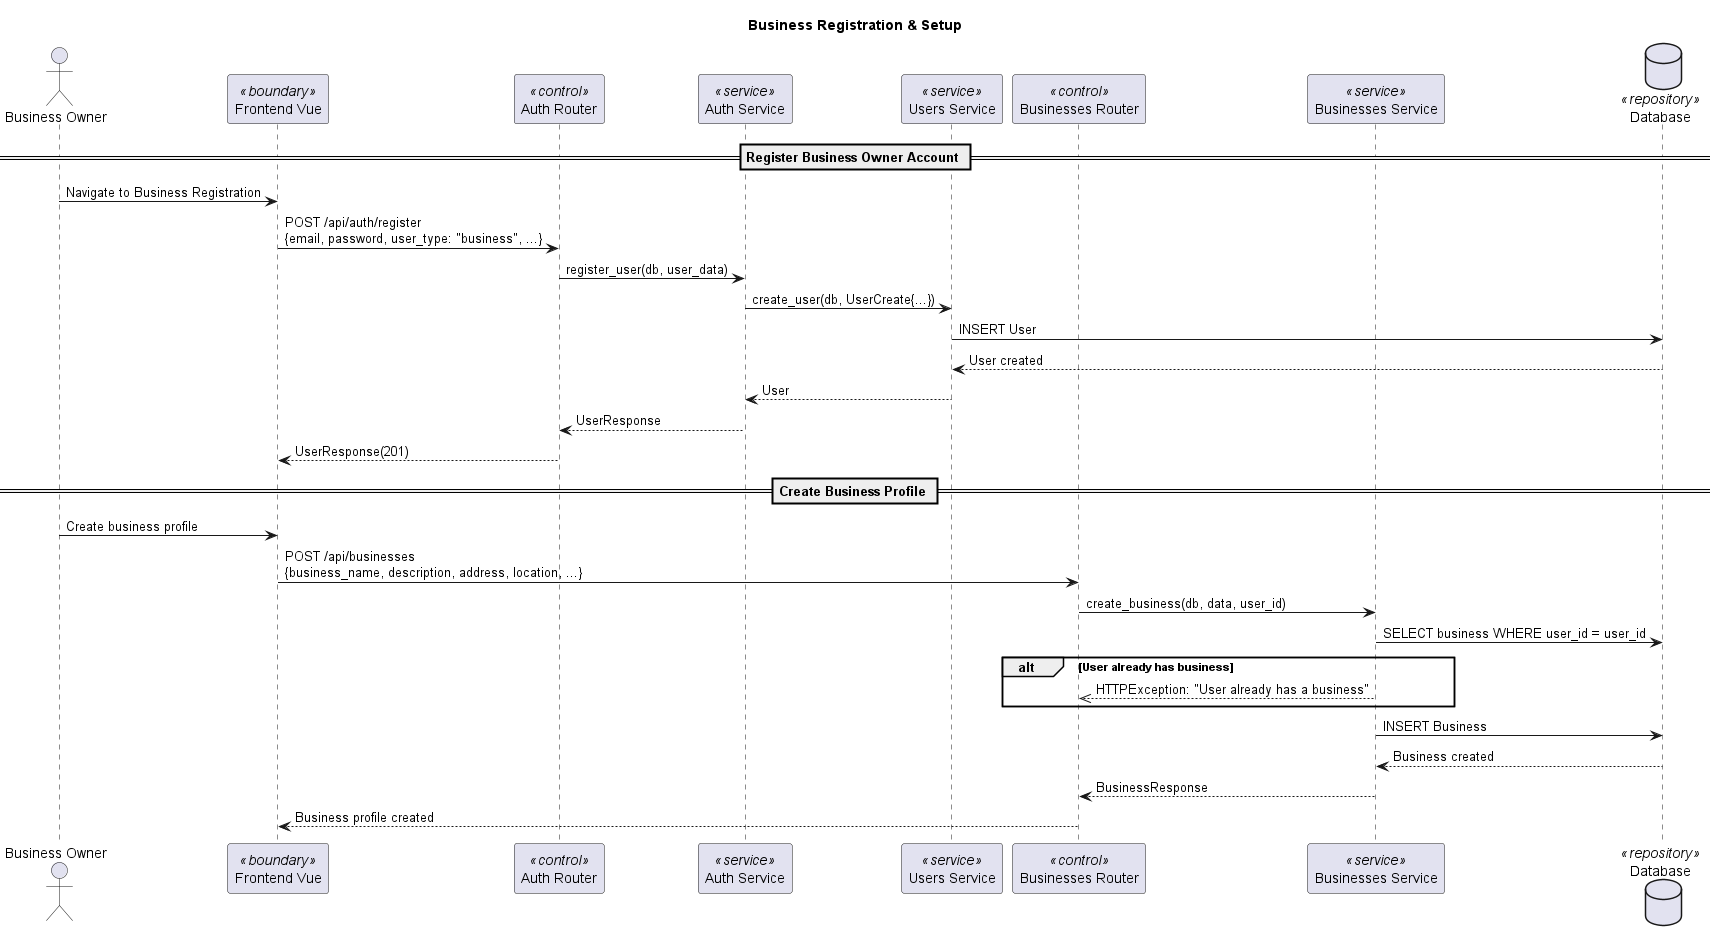

The diagram above was rendered by PlantUML. Its source (embedded in the PNG):
@startuml
title Business Registration & Setup

actor "Business Owner" as BO
participant "Frontend Vue" as Frontend <<boundary>>
participant "Auth Router" as AuthRouter <<control>>
participant "Auth Service" as AuthService <<service>>
participant "Users Service" as UsersService <<service>>
participant "Businesses Router" as BusinessesRouter <<control>>
participant "Businesses Service" as BusinessesService <<service>>
database "Database" as DB <<repository>>

== Register Business Owner Account ==

BO -> Frontend: Navigate to Business Registration
Frontend -> AuthRouter: POST /api/auth/register\n{email, password, user_type: "business", ...}
AuthRouter -> AuthService: register_user(db, user_data)
AuthService -> UsersService: create_user(db, UserCreate{...})
UsersService -> DB: INSERT User
DB --> UsersService: User created
UsersService --> AuthService: User
AuthService --> AuthRouter: UserResponse
AuthRouter --> Frontend: UserResponse(201)

== Create Business Profile ==

BO -> Frontend: Create business profile
Frontend -> BusinessesRouter: POST /api/businesses\n{business_name, description, address, location, ...}
BusinessesRouter -> BusinessesService: create_business(db, data, user_id)
BusinessesService -> DB: SELECT business WHERE user_id = user_id

alt User already has business
    BusinessesService -->> BusinessesRouter: HTTPException: "User already has a business"
end

BusinessesService -> DB: INSERT Business
DB --> BusinessesService: Business created
BusinessesService --> BusinessesRouter: BusinessResponse
BusinessesRouter --> Frontend: Business profile created

@enduml